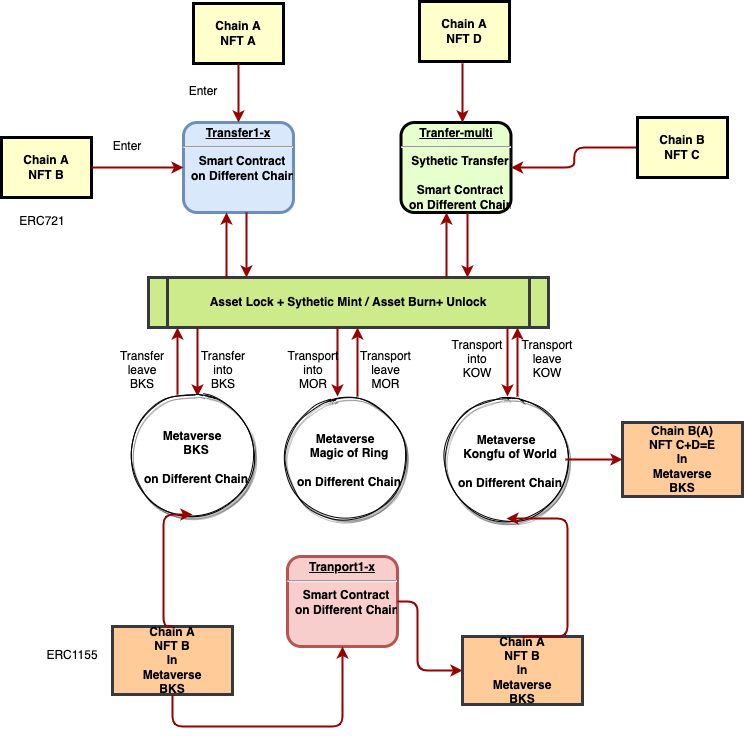

The diagram above was exported from draw.io. Its source (the exported page's mxGraphModel, read from the mxfile embedded in the PNG):
<mxGraphModel dx="619" dy="683" grid="1" gridSize="10" guides="1" tooltips="1" connect="1" arrows="1" fold="1" page="1" pageScale="1" pageWidth="826" pageHeight="1169" background="none" math="0" shadow="0">
  <root>
    <mxCell id="0" />
    <mxCell id="1" parent="0" />
    <mxCell id="Pm17_dy2hLIByxs-vz6J-102" value="Chain A&#10;NFT B&#10;In&#10;Metaverse&#10;BKS" style="whiteSpace=wrap;align=center;verticalAlign=middle;fontStyle=1;strokeWidth=3;fillColor=#ffcc99;strokeColor=#36393d;" vertex="1" parent="1">
      <mxGeometry x="165" y="740" width="120" height="68" as="geometry" />
    </mxCell>
    <mxCell id="2" value="&lt;p style=&quot;margin: 0px ; margin-top: 4px ; text-align: center ; text-decoration: underline&quot;&gt;&lt;strong&gt;Transfer1-x&lt;/strong&gt;&lt;/p&gt;&lt;hr&gt;&lt;p style=&quot;margin: 0px ; margin-left: 8px&quot;&gt;Smart Contract&lt;/p&gt;&lt;p style=&quot;margin: 0px ; margin-left: 8px&quot;&gt;on Different Chain&lt;/p&gt;&lt;p style=&quot;margin: 0px ; margin-left: 8px&quot;&gt;&lt;br&gt;&lt;/p&gt;" style="verticalAlign=middle;align=center;overflow=fill;fontSize=12;fontFamily=Helvetica;html=1;rounded=1;fontStyle=1;strokeWidth=3;fillColor=#dae8fc;strokeColor=#6c8ebf;" parent="1" vertex="1">
      <mxGeometry x="236" y="236" width="110" height="90" as="geometry" />
    </mxCell>
    <mxCell id="3" value="Chain A&#10;NFT A" style="whiteSpace=wrap;align=center;verticalAlign=middle;fontStyle=1;strokeWidth=3;fillColor=#FFFFCC" parent="1" vertex="1">
      <mxGeometry x="246" y="117" width="90" height="60" as="geometry" />
    </mxCell>
    <mxCell id="4" value="Chain A&#10;NFT B" style="whiteSpace=wrap;align=center;verticalAlign=middle;fontStyle=1;strokeWidth=3;fillColor=#FFFFCC" parent="1" vertex="1">
      <mxGeometry x="54" y="251" width="90" height="60" as="geometry" />
    </mxCell>
    <mxCell id="5" value="Asset Lock + Sythetic Mint / Asset Burn+ Unlock" style="shape=process;whiteSpace=wrap;align=center;verticalAlign=middle;size=0.0475;fontStyle=1;strokeWidth=3;fillColor=#cdeb8b;strokeColor=#36393d;" parent="1" vertex="1">
      <mxGeometry x="200.99999999999991" y="391" width="400" height="50" as="geometry" />
    </mxCell>
    <mxCell id="8" value="&lt;p style=&quot;margin: 0px ; margin-top: 4px ; text-align: center ; text-decoration: underline&quot;&gt;&lt;strong&gt;Tranfer-multi&lt;/strong&gt;&lt;/p&gt;&lt;hr&gt;&lt;p style=&quot;margin: 0px ; margin-left: 8px&quot;&gt;Sythetic Transfer&lt;/p&gt;&lt;p style=&quot;margin: 0px ; margin-left: 8px&quot;&gt;&lt;br&gt;&lt;/p&gt;&lt;p style=&quot;margin: 0px 0px 0px 8px&quot;&gt;Smart Contract&lt;/p&gt;&lt;p style=&quot;margin: 0px 0px 0px 8px&quot;&gt;on Different Chain&lt;/p&gt;" style="verticalAlign=middle;align=center;overflow=fill;fontSize=12;fontFamily=Helvetica;html=1;rounded=1;fontStyle=1;strokeWidth=3;fillColor=#E6FFCC" parent="1" vertex="1">
      <mxGeometry x="453.5" y="236" width="110" height="90" as="geometry" />
    </mxCell>
    <mxCell id="Pm17_dy2hLIByxs-vz6J-96" style="edgeStyle=orthogonalEdgeStyle;rounded=1;orthogonalLoop=1;jettySize=auto;html=1;exitX=0;exitY=0.5;exitDx=0;exitDy=0;entryX=1;entryY=0.5;entryDx=0;entryDy=0;strokeColor=#990000;strokeWidth=2;" edge="1" parent="1" source="14" target="8">
      <mxGeometry relative="1" as="geometry" />
    </mxCell>
    <mxCell id="14" value="Chain B&#10;NFT C" style="whiteSpace=wrap;align=center;verticalAlign=middle;fontStyle=1;strokeWidth=3;fillColor=#FFFFCC" parent="1" vertex="1">
      <mxGeometry x="690" y="231" width="90" height="60" as="geometry" />
    </mxCell>
    <mxCell id="36" value="" style="edgeStyle=none;noEdgeStyle=1;strokeColor=#990000;strokeWidth=2" parent="1" source="3" target="2" edge="1">
      <mxGeometry width="100" height="100" relative="1" as="geometry">
        <mxPoint x="20" y="250" as="sourcePoint" />
        <mxPoint x="120" y="150" as="targetPoint" />
      </mxGeometry>
    </mxCell>
    <mxCell id="37" value="" style="edgeStyle=none;noEdgeStyle=1;strokeColor=#990000;strokeWidth=2" parent="1" source="4" target="2" edge="1">
      <mxGeometry width="100" height="100" relative="1" as="geometry">
        <mxPoint x="280" y="190" as="sourcePoint" />
        <mxPoint x="380" y="90" as="targetPoint" />
      </mxGeometry>
    </mxCell>
    <mxCell id="52" value="Enter" style="text;spacingTop=-5;align=center" parent="1" vertex="1">
      <mxGeometry x="165" y="251" width="30" height="20" as="geometry" />
    </mxCell>
    <mxCell id="53" value="Enter" style="text;spacingTop=-5;align=center" parent="1" vertex="1">
      <mxGeometry x="241" y="196" width="30" height="20" as="geometry" />
    </mxCell>
    <mxCell id="55" value="" style="edgeStyle=elbowEdgeStyle;elbow=horizontal;strokeColor=#990000;strokeWidth=2" parent="1" edge="1">
      <mxGeometry width="100" height="100" relative="1" as="geometry">
        <mxPoint x="279" y="391" as="sourcePoint" />
        <mxPoint x="279" y="326" as="targetPoint" />
        <Array as="points">
          <mxPoint x="279" y="370" />
        </Array>
      </mxGeometry>
    </mxCell>
    <mxCell id="56" value="" style="edgeStyle=elbowEdgeStyle;elbow=horizontal;strokeColor=#990000;strokeWidth=2" parent="1" edge="1">
      <mxGeometry width="100" height="100" relative="1" as="geometry">
        <mxPoint x="299" y="326" as="sourcePoint" />
        <mxPoint x="299" y="391" as="targetPoint" />
        <Array as="points">
          <mxPoint x="299" y="360" />
        </Array>
      </mxGeometry>
    </mxCell>
    <mxCell id="76" value="" style="edgeStyle=elbowEdgeStyle;elbow=horizontal;strokeColor=#990000;strokeWidth=2" parent="1" target="5" edge="1">
      <mxGeometry width="100" height="100" relative="1" as="geometry">
        <mxPoint x="570" y="510" as="sourcePoint" />
        <mxPoint x="520" y="480" as="targetPoint" />
        <Array as="points">
          <mxPoint x="570" y="470" />
        </Array>
      </mxGeometry>
    </mxCell>
    <mxCell id="77" value="" style="edgeStyle=elbowEdgeStyle;elbow=horizontal;strokeColor=#990000;strokeWidth=2" parent="1" source="5" edge="1">
      <mxGeometry width="100" height="100" relative="1" as="geometry">
        <mxPoint x="400" y="590" as="sourcePoint" />
        <mxPoint x="560" y="510" as="targetPoint" />
        <Array as="points">
          <mxPoint x="560" y="480" />
        </Array>
      </mxGeometry>
    </mxCell>
    <mxCell id="88" value="" style="edgeStyle=elbowEdgeStyle;elbow=horizontal;strokeColor=#990000;strokeWidth=2" parent="1" source="5" edge="1">
      <mxGeometry width="100" height="100" relative="1" as="geometry">
        <mxPoint x="50" y="500" as="sourcePoint" />
        <mxPoint x="390" y="510" as="targetPoint" />
        <Array as="points">
          <mxPoint x="390" y="470" />
        </Array>
      </mxGeometry>
    </mxCell>
    <mxCell id="89" value="" style="edgeStyle=elbowEdgeStyle;elbow=horizontal;strokeColor=#990000;strokeWidth=2" parent="1" target="5" edge="1">
      <mxGeometry width="100" height="100" relative="1" as="geometry">
        <mxPoint x="410" y="510" as="sourcePoint" />
        <mxPoint x="159.9999999999999" y="410" as="targetPoint" />
        <Array as="points">
          <mxPoint x="410" y="470" />
        </Array>
      </mxGeometry>
    </mxCell>
    <mxCell id="90" value="Transfer&#10;into&#10;BKS" style="text;spacingTop=-5;align=center" parent="1" vertex="1">
      <mxGeometry x="261" y="461" width="30" height="20" as="geometry" />
    </mxCell>
    <mxCell id="91" value="Transfer&#10;leave&#10;BKS" style="text;spacingTop=-5;align=center" parent="1" vertex="1">
      <mxGeometry x="180" y="461.0000000000002" width="30" height="20" as="geometry" />
    </mxCell>
    <mxCell id="92" value="" style="edgeStyle=elbowEdgeStyle;elbow=horizontal;strokeColor=#990000;strokeWidth=2" parent="1" source="5" edge="1">
      <mxGeometry width="100" height="100" relative="1" as="geometry">
        <mxPoint x="30.000000000000114" y="500" as="sourcePoint" />
        <mxPoint x="250" y="510" as="targetPoint" />
        <Array as="points">
          <mxPoint x="250" y="470" />
        </Array>
      </mxGeometry>
    </mxCell>
    <mxCell id="93" value="" style="edgeStyle=elbowEdgeStyle;elbow=horizontal;strokeColor=#990000;strokeWidth=2" parent="1" target="5" edge="1">
      <mxGeometry width="100" height="100" relative="1" as="geometry">
        <mxPoint x="230" y="510" as="sourcePoint" />
        <mxPoint x="140" y="410" as="targetPoint" />
        <Array as="points">
          <mxPoint x="230" y="470" />
        </Array>
      </mxGeometry>
    </mxCell>
    <mxCell id="95" value="Transport&#10;leave&#10;MOR" style="text;spacingTop=-5;align=center" parent="1" vertex="1">
      <mxGeometry x="423.49999999999994" y="461.0000000000002" width="30" height="20" as="geometry" />
    </mxCell>
    <mxCell id="96" value="Transport&#10;into&#10;MOR" style="text;spacingTop=-5;align=center" parent="1" vertex="1">
      <mxGeometry x="350.9999999999998" y="461" width="30" height="20" as="geometry" />
    </mxCell>
    <mxCell id="JD0MNydFnICZmIE2qPw0-99" value="&lt;p style=&quot;font-weight: 700 ; margin: 4px 0px 0px&quot;&gt;&lt;strong&gt;Metaverse&lt;/strong&gt;&lt;/p&gt;&lt;p style=&quot;font-weight: 700 ; margin: 0px 0px 0px 8px&quot;&gt;Magic of Ring&lt;/p&gt;&lt;p style=&quot;font-weight: 700 ; margin: 0px 0px 0px 8px&quot;&gt;&lt;br&gt;&lt;/p&gt;&lt;p style=&quot;font-weight: 700 ; margin: 0px 0px 0px 8px&quot;&gt;on Different Chain&lt;/p&gt;" style="ellipse;whiteSpace=wrap;html=1;aspect=fixed;rounded=1;shadow=1;glass=0;sketch=1;" parent="1" vertex="1">
      <mxGeometry x="336" y="510" width="124" height="124" as="geometry" />
    </mxCell>
    <mxCell id="JD0MNydFnICZmIE2qPw0-100" value="&lt;p style=&quot;font-weight: 700 ; margin: 4px 0px 0px&quot;&gt;&lt;strong&gt;Metaverse&lt;/strong&gt;&lt;/p&gt;&lt;p style=&quot;font-weight: 700 ; margin: 0px 0px 0px 8px&quot;&gt;BKS&lt;/p&gt;&lt;p style=&quot;font-weight: 700 ; margin: 0px 0px 0px 8px&quot;&gt;&lt;br&gt;&lt;/p&gt;&lt;p style=&quot;font-weight: 700 ; margin: 0px 0px 0px 8px&quot;&gt;on Different Chain&lt;/p&gt;" style="ellipse;whiteSpace=wrap;html=1;aspect=fixed;rounded=1;shadow=1;glass=0;sketch=1;" parent="1" vertex="1">
      <mxGeometry x="186" y="510" width="118" height="118" as="geometry" />
    </mxCell>
    <mxCell id="JD0MNydFnICZmIE2qPw0-101" value="&lt;p style=&quot;font-weight: 700 ; margin: 4px 0px 0px&quot;&gt;&lt;strong&gt;Metaverse&lt;/strong&gt;&lt;/p&gt;&lt;p style=&quot;font-weight: 700 ; margin: 0px 0px 0px 8px&quot;&gt;Kongfu of World&lt;/p&gt;&lt;p style=&quot;font-weight: 700 ; margin: 0px 0px 0px 8px&quot;&gt;&lt;br&gt;&lt;/p&gt;&lt;p style=&quot;font-weight: 700 ; margin: 0px 0px 0px 8px&quot;&gt;on Different Chain&lt;/p&gt;" style="ellipse;whiteSpace=wrap;html=1;aspect=fixed;rounded=1;shadow=1;glass=0;sketch=1;" parent="1" vertex="1">
      <mxGeometry x="500" y="514" width="118" height="118" as="geometry" />
    </mxCell>
    <mxCell id="Pm17_dy2hLIByxs-vz6J-97" value="Transport&#10;into&#10;KOW" style="text;spacingTop=-5;align=center" vertex="1" parent="1">
      <mxGeometry x="514.9999999999998" y="450" width="30" height="20" as="geometry" />
    </mxCell>
    <mxCell id="Pm17_dy2hLIByxs-vz6J-98" value="Transport&#10;leave&#10;KOW" style="text;spacingTop=-5;align=center" vertex="1" parent="1">
      <mxGeometry x="585" y="450.0000000000002" width="30" height="20" as="geometry" />
    </mxCell>
    <mxCell id="Pm17_dy2hLIByxs-vz6J-103" value="&lt;p style=&quot;margin: 0px ; margin-top: 4px ; text-align: center ; text-decoration: underline&quot;&gt;&lt;strong&gt;Tranport1-x&lt;/strong&gt;&lt;/p&gt;&lt;hr&gt;&lt;p style=&quot;margin: 0px 0px 0px 8px&quot;&gt;Smart Contract&lt;/p&gt;&lt;p style=&quot;margin: 0px 0px 0px 8px&quot;&gt;on Different Chain&lt;/p&gt;&lt;p style=&quot;margin: 0px 0px 0px 8px&quot;&gt;&lt;br&gt;&lt;/p&gt;" style="verticalAlign=middle;align=center;overflow=fill;fontSize=12;fontFamily=Helvetica;html=1;rounded=1;fontStyle=1;strokeWidth=3;fillColor=#f8cecc;strokeColor=#b85450;" vertex="1" parent="1">
      <mxGeometry x="340" y="670" width="110" height="90" as="geometry" />
    </mxCell>
    <mxCell id="Pm17_dy2hLIByxs-vz6J-106" value="" style="edgeStyle=elbowEdgeStyle;elbow=horizontal;strokeColor=#990000;strokeWidth=2;entryX=0.5;entryY=1;entryDx=0;entryDy=0;exitX=0.5;exitY=0;exitDx=0;exitDy=0;" edge="1" parent="1" source="Pm17_dy2hLIByxs-vz6J-102" target="JD0MNydFnICZmIE2qPw0-100">
      <mxGeometry width="100" height="100" relative="1" as="geometry">
        <mxPoint x="216" y="688" as="sourcePoint" />
        <mxPoint x="270" y="670" as="targetPoint" />
        <Array as="points">
          <mxPoint x="216" y="727" />
        </Array>
      </mxGeometry>
    </mxCell>
    <mxCell id="Pm17_dy2hLIByxs-vz6J-107" value="" style="edgeStyle=elbowEdgeStyle;elbow=horizontal;strokeColor=#990000;strokeWidth=2;entryX=0.5;entryY=1;entryDx=0;entryDy=0;exitX=0.5;exitY=1;exitDx=0;exitDy=0;" edge="1" parent="1" source="Pm17_dy2hLIByxs-vz6J-102" target="Pm17_dy2hLIByxs-vz6J-103">
      <mxGeometry width="100" height="100" relative="1" as="geometry">
        <mxPoint x="235" y="750" as="sourcePoint" />
        <mxPoint x="255" y="638" as="targetPoint" />
        <Array as="points">
          <mxPoint x="310" y="840" />
          <mxPoint x="400" y="800" />
        </Array>
      </mxGeometry>
    </mxCell>
    <mxCell id="Pm17_dy2hLIByxs-vz6J-108" value="" style="edgeStyle=elbowEdgeStyle;elbow=horizontal;strokeColor=#990000;strokeWidth=2;exitX=1;exitY=0.5;exitDx=0;exitDy=0;entryX=0;entryY=0.5;entryDx=0;entryDy=0;" edge="1" parent="1" source="Pm17_dy2hLIByxs-vz6J-103" target="Pm17_dy2hLIByxs-vz6J-109">
      <mxGeometry width="100" height="100" relative="1" as="geometry">
        <mxPoint x="515" y="730" as="sourcePoint" />
        <mxPoint x="515" y="799" as="targetPoint" />
        <Array as="points">
          <mxPoint x="470" y="790" />
        </Array>
      </mxGeometry>
    </mxCell>
    <mxCell id="Pm17_dy2hLIByxs-vz6J-109" value="Chain A&#10;NFT B&#10;In&#10;Metaverse&#10;BKS" style="whiteSpace=wrap;align=center;verticalAlign=middle;fontStyle=1;strokeWidth=3;fillColor=#ffcc99;strokeColor=#36393d;" vertex="1" parent="1">
      <mxGeometry x="515" y="750" width="120" height="68" as="geometry" />
    </mxCell>
    <mxCell id="Pm17_dy2hLIByxs-vz6J-110" value="" style="edgeStyle=elbowEdgeStyle;elbow=horizontal;strokeColor=#990000;strokeWidth=2;exitX=0.5;exitY=0;exitDx=0;exitDy=0;entryX=0.5;entryY=1;entryDx=0;entryDy=0;" edge="1" parent="1" source="Pm17_dy2hLIByxs-vz6J-109" target="JD0MNydFnICZmIE2qPw0-101">
      <mxGeometry width="100" height="100" relative="1" as="geometry">
        <mxPoint x="460" y="725" as="sourcePoint" />
        <mxPoint x="525" y="794" as="targetPoint" />
        <Array as="points">
          <mxPoint x="620" y="690" />
        </Array>
      </mxGeometry>
    </mxCell>
    <mxCell id="Pm17_dy2hLIByxs-vz6J-111" value="Chain A&#10;NFT D" style="whiteSpace=wrap;align=center;verticalAlign=middle;fontStyle=1;strokeWidth=3;fillColor=#FFFFCC" vertex="1" parent="1">
      <mxGeometry x="472" y="115" width="90" height="60" as="geometry" />
    </mxCell>
    <mxCell id="Pm17_dy2hLIByxs-vz6J-112" value="" style="edgeStyle=elbowEdgeStyle;elbow=horizontal;strokeColor=#990000;strokeWidth=2" edge="1" parent="1">
      <mxGeometry width="100" height="100" relative="1" as="geometry">
        <mxPoint x="499" y="391" as="sourcePoint" />
        <mxPoint x="499" y="326" as="targetPoint" />
        <Array as="points">
          <mxPoint x="499" y="370" />
        </Array>
      </mxGeometry>
    </mxCell>
    <mxCell id="Pm17_dy2hLIByxs-vz6J-113" value="" style="edgeStyle=elbowEdgeStyle;elbow=horizontal;strokeColor=#990000;strokeWidth=2" edge="1" parent="1">
      <mxGeometry width="100" height="100" relative="1" as="geometry">
        <mxPoint x="520" y="326" as="sourcePoint" />
        <mxPoint x="520" y="391" as="targetPoint" />
        <Array as="points">
          <mxPoint x="520" y="360" />
        </Array>
      </mxGeometry>
    </mxCell>
    <mxCell id="Pm17_dy2hLIByxs-vz6J-114" value="" style="edgeStyle=none;noEdgeStyle=1;strokeColor=#990000;strokeWidth=2" edge="1" parent="1">
      <mxGeometry width="100" height="100" relative="1" as="geometry">
        <mxPoint x="515" y="177" as="sourcePoint" />
        <mxPoint x="515" y="236" as="targetPoint" />
      </mxGeometry>
    </mxCell>
    <mxCell id="Pm17_dy2hLIByxs-vz6J-115" value="Chain B(A)&#10;NFT C+D=E&#10;In&#10;Metaverse&#10;BKS" style="whiteSpace=wrap;align=center;verticalAlign=middle;fontStyle=1;strokeWidth=3;fillColor=#ffcc99;strokeColor=#36393d;" vertex="1" parent="1">
      <mxGeometry x="675" y="536" width="120" height="74" as="geometry" />
    </mxCell>
    <mxCell id="Pm17_dy2hLIByxs-vz6J-116" value="" style="edgeStyle=elbowEdgeStyle;elbow=horizontal;strokeColor=#990000;strokeWidth=2;exitX=1;exitY=0.5;exitDx=0;exitDy=0;entryX=0;entryY=0.5;entryDx=0;entryDy=0;" edge="1" parent="1" source="JD0MNydFnICZmIE2qPw0-101" target="Pm17_dy2hLIByxs-vz6J-115">
      <mxGeometry width="100" height="100" relative="1" as="geometry">
        <mxPoint x="580" y="520" as="sourcePoint" />
        <mxPoint x="580" y="451" as="targetPoint" />
        <Array as="points">
          <mxPoint x="650" y="560" />
        </Array>
      </mxGeometry>
    </mxCell>
    <mxCell id="Pm17_dy2hLIByxs-vz6J-117" value="ERC721" style="text;spacingTop=-5;align=center" vertex="1" parent="1">
      <mxGeometry x="80" y="326.0000000000002" width="30" height="20" as="geometry" />
    </mxCell>
    <mxCell id="Pm17_dy2hLIByxs-vz6J-118" value="ERC1155" style="text;spacingTop=-5;align=center" vertex="1" parent="1">
      <mxGeometry x="110" y="760.0000000000002" width="30" height="20" as="geometry" />
    </mxCell>
  </root>
</mxGraphModel>